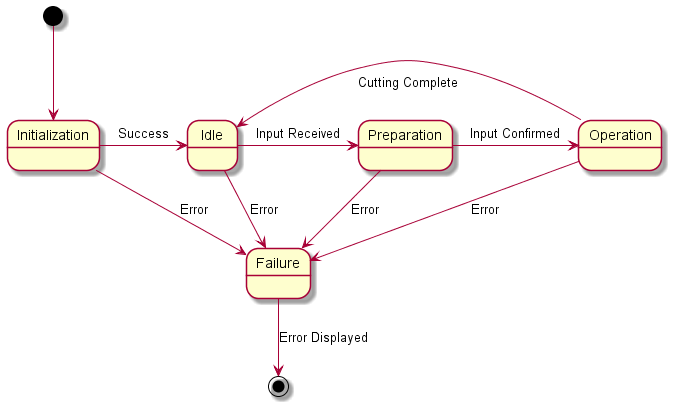

The diagram above was rendered by PlantUML. Its source (embedded in the PNG):
@startuml Statechart

[*] --> Initialization
Initialization --> Failure: Error
Initialization -right-> Idle: Success
Idle --> Failure: Error
Idle -right-> Preparation: Input Received
Preparation --> Failure: Error
Preparation -right-> Operation: Input Confirmed
Operation --> Failure: Error
Operation -left-> Idle: \nCutting Complete

Failure --> [*]: Error Displayed

@enduml